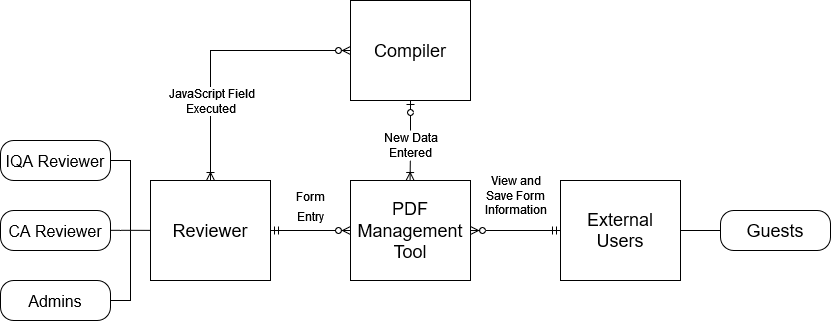

The diagram above was exported from draw.io. Its source (the exported page's mxGraphModel, read from the mxfile embedded in the PNG):
<mxGraphModel dx="1349" dy="739" grid="1" gridSize="10" guides="1" tooltips="1" connect="1" arrows="1" fold="1" page="1" pageScale="1" pageWidth="850" pageHeight="1100" math="0" shadow="0" extFonts="Permanent Marker^https://fonts.googleapis.com/css?family=Permanent+Marker">
  <root>
    <mxCell id="0" />
    <mxCell id="1" parent="0" />
    <mxCell id="h44mhIY3dPf8cAoPlyxF-2" value="&lt;font style=&quot;font-size: 18px&quot;&gt;Reviewer&lt;/font&gt;" style="whiteSpace=wrap;html=1;align=center;" parent="1" vertex="1">
      <mxGeometry x="160" y="280" width="120" height="100" as="geometry" />
    </mxCell>
    <mxCell id="h44mhIY3dPf8cAoPlyxF-4" value="&lt;div&gt;&lt;font style=&quot;font-size: 18px&quot;&gt;&lt;font style=&quot;font-size: 18px&quot;&gt;PDF&lt;/font&gt;&lt;br&gt;&lt;/font&gt;&lt;/div&gt;&lt;div&gt;&lt;font style=&quot;font-size: 18px&quot; size=&quot;3&quot;&gt;Management&lt;/font&gt;&lt;/div&gt;&lt;div&gt;&lt;font style=&quot;font-size: 18px&quot; size=&quot;3&quot;&gt;Tool&lt;br&gt;&lt;/font&gt;&lt;/div&gt;" style="whiteSpace=wrap;html=1;align=center;" parent="1" vertex="1">
      <mxGeometry x="360" y="280" width="120" height="100" as="geometry" />
    </mxCell>
    <mxCell id="h44mhIY3dPf8cAoPlyxF-5" value="&lt;div&gt;&lt;font style=&quot;font-size: 18px&quot;&gt;External&lt;/font&gt;&lt;/div&gt;&lt;div&gt;&lt;font style=&quot;font-size: 18px&quot;&gt;Users&lt;br&gt;&lt;/font&gt;&lt;/div&gt;" style="whiteSpace=wrap;html=1;align=center;" parent="1" vertex="1">
      <mxGeometry x="570" y="280" width="120" height="100" as="geometry" />
    </mxCell>
    <mxCell id="h44mhIY3dPf8cAoPlyxF-18" value="" style="fontSize=12;html=1;endArrow=ERoneToMany;startArrow=none;rounded=0;" parent="1" source="h44mhIY3dPf8cAoPlyxF-36" edge="1">
      <mxGeometry width="100" height="100" relative="1" as="geometry">
        <mxPoint x="420" y="200" as="sourcePoint" />
        <mxPoint x="419.58" y="280" as="targetPoint" />
        <Array as="points" />
      </mxGeometry>
    </mxCell>
    <mxCell id="h44mhIY3dPf8cAoPlyxF-6" value="&lt;font style=&quot;font-size: 18px&quot;&gt;Compiler&lt;/font&gt;" style="whiteSpace=wrap;html=1;align=center;" parent="1" vertex="1">
      <mxGeometry x="360" y="100" width="120" height="100" as="geometry" />
    </mxCell>
    <mxCell id="h44mhIY3dPf8cAoPlyxF-20" value="" style="fontSize=12;html=1;endArrow=ERzeroToMany;startArrow=ERmandOne;rounded=0;" parent="1" source="h44mhIY3dPf8cAoPlyxF-5" target="h44mhIY3dPf8cAoPlyxF-4" edge="1">
      <mxGeometry width="100" height="100" relative="1" as="geometry">
        <mxPoint x="540" y="329.58000000000004" as="sourcePoint" />
        <mxPoint x="490" y="340" as="targetPoint" />
      </mxGeometry>
    </mxCell>
    <mxCell id="h44mhIY3dPf8cAoPlyxF-21" value="" style="fontSize=12;html=1;endArrow=ERzeroToMany;startArrow=ERmandOne;rounded=0;" parent="1" source="h44mhIY3dPf8cAoPlyxF-2" target="h44mhIY3dPf8cAoPlyxF-4" edge="1">
      <mxGeometry width="100" height="100" relative="1" as="geometry">
        <mxPoint x="290" y="329.71000000000004" as="sourcePoint" />
        <mxPoint x="350" y="329.71000000000004" as="targetPoint" />
      </mxGeometry>
    </mxCell>
    <mxCell id="h44mhIY3dPf8cAoPlyxF-23" value="" style="fontSize=12;html=1;endArrow=ERoneToMany;startArrow=ERzeroToMany;rounded=0;entryX=0.5;entryY=0;entryDx=0;entryDy=0;" parent="1" source="h44mhIY3dPf8cAoPlyxF-6" target="h44mhIY3dPf8cAoPlyxF-2" edge="1">
      <mxGeometry width="100" height="100" relative="1" as="geometry">
        <mxPoint x="290" y="149.57999999999998" as="sourcePoint" />
        <mxPoint x="190" y="149.57999999999998" as="targetPoint" />
        <Array as="points">
          <mxPoint x="220" y="150" />
        </Array>
      </mxGeometry>
    </mxCell>
    <mxCell id="h44mhIY3dPf8cAoPlyxF-39" value="&lt;div&gt;JavaScript Field&lt;/div&gt;&lt;div&gt;Executed&lt;br&gt;&lt;/div&gt;" style="edgeLabel;html=1;align=center;verticalAlign=middle;resizable=0;points=[];fontSize=12;" parent="h44mhIY3dPf8cAoPlyxF-23" vertex="1" connectable="0">
      <mxGeometry x="0.4727" relative="1" as="geometry">
        <mxPoint y="-9" as="offset" />
      </mxGeometry>
    </mxCell>
    <mxCell id="h44mhIY3dPf8cAoPlyxF-24" value="&lt;font style=&quot;font-size: 16px&quot;&gt;IQA Reviewer&lt;br&gt;&lt;/font&gt;" style="rounded=1;whiteSpace=wrap;html=1;fontSize=18;arcSize=33;" parent="1" vertex="1">
      <mxGeometry x="10" y="240" width="110" height="40" as="geometry" />
    </mxCell>
    <mxCell id="h44mhIY3dPf8cAoPlyxF-25" value="&lt;font style=&quot;font-size: 16px&quot;&gt;CA Reviewer&lt;br&gt;&lt;/font&gt;" style="rounded=1;whiteSpace=wrap;html=1;fontSize=18;arcSize=33;" parent="1" vertex="1">
      <mxGeometry x="10" y="310" width="110" height="40" as="geometry" />
    </mxCell>
    <mxCell id="h44mhIY3dPf8cAoPlyxF-28" value="&lt;font style=&quot;font-size: 16px&quot;&gt;Admins&lt;/font&gt;" style="rounded=1;whiteSpace=wrap;html=1;fontSize=18;arcSize=33;" parent="1" vertex="1">
      <mxGeometry x="10" y="380" width="110" height="40" as="geometry" />
    </mxCell>
    <mxCell id="h44mhIY3dPf8cAoPlyxF-30" value="" style="endArrow=none;html=1;rounded=0;fontSize=18;" parent="1" source="h44mhIY3dPf8cAoPlyxF-24" edge="1">
      <mxGeometry width="50" height="50" relative="1" as="geometry">
        <mxPoint x="120" y="250" as="sourcePoint" />
        <mxPoint x="140" y="330" as="targetPoint" />
        <Array as="points">
          <mxPoint x="140" y="260" />
        </Array>
      </mxGeometry>
    </mxCell>
    <mxCell id="h44mhIY3dPf8cAoPlyxF-31" value="" style="endArrow=none;html=1;rounded=0;fontSize=18;" parent="1" source="h44mhIY3dPf8cAoPlyxF-25" target="h44mhIY3dPf8cAoPlyxF-2" edge="1">
      <mxGeometry width="50" height="50" relative="1" as="geometry">
        <mxPoint x="120" y="329.8" as="sourcePoint" />
        <mxPoint x="140" y="329.8" as="targetPoint" />
        <Array as="points">
          <mxPoint x="130" y="329.8" />
        </Array>
      </mxGeometry>
    </mxCell>
    <mxCell id="h44mhIY3dPf8cAoPlyxF-32" value="" style="endArrow=none;html=1;rounded=0;fontSize=18;" parent="1" source="h44mhIY3dPf8cAoPlyxF-28" edge="1">
      <mxGeometry width="50" height="50" relative="1" as="geometry">
        <mxPoint x="120" y="399.8" as="sourcePoint" />
        <mxPoint x="140" y="330" as="targetPoint" />
        <Array as="points">
          <mxPoint x="140" y="400" />
        </Array>
      </mxGeometry>
    </mxCell>
    <mxCell id="h44mhIY3dPf8cAoPlyxF-33" value="&lt;div&gt;&lt;font style=&quot;font-size: 12px&quot;&gt;Form&lt;/font&gt;&lt;/div&gt;&lt;div&gt;&lt;font style=&quot;font-size: 12px&quot;&gt;Entry&lt;br&gt;&lt;/font&gt;&lt;/div&gt;" style="text;html=1;align=center;verticalAlign=middle;resizable=0;points=[];autosize=1;strokeColor=none;fillColor=none;fontSize=16;" parent="1" vertex="1">
      <mxGeometry x="300" y="280" width="40" height="50" as="geometry" />
    </mxCell>
    <mxCell id="h44mhIY3dPf8cAoPlyxF-35" value="&lt;div&gt;View and&lt;/div&gt;&lt;div&gt;Save Form&lt;/div&gt;&lt;div&gt;Information&lt;br&gt;&lt;/div&gt;" style="text;html=1;align=center;verticalAlign=middle;resizable=0;points=[];autosize=1;strokeColor=none;fillColor=none;fontSize=12;" parent="1" vertex="1">
      <mxGeometry x="490" y="270" width="70" height="50" as="geometry" />
    </mxCell>
    <mxCell id="h44mhIY3dPf8cAoPlyxF-36" value="&lt;div&gt;New Data&lt;/div&gt;&lt;div&gt;Entered&lt;br&gt;&lt;/div&gt;" style="text;html=1;align=center;verticalAlign=middle;resizable=0;points=[];autosize=1;strokeColor=none;fillColor=none;fontSize=12;" parent="1" vertex="1">
      <mxGeometry x="385" y="230" width="70" height="30" as="geometry" />
    </mxCell>
    <mxCell id="h44mhIY3dPf8cAoPlyxF-37" value="" style="fontSize=12;html=1;endArrow=none;startArrow=ERzeroToOne;rounded=0;" parent="1" target="h44mhIY3dPf8cAoPlyxF-36" edge="1">
      <mxGeometry width="100" height="100" relative="1" as="geometry">
        <mxPoint x="420" y="200" as="sourcePoint" />
        <mxPoint x="419.5799999999999" y="280" as="targetPoint" />
        <Array as="points" />
      </mxGeometry>
    </mxCell>
    <mxCell id="h44mhIY3dPf8cAoPlyxF-40" value="Guests" style="rounded=1;whiteSpace=wrap;html=1;fontSize=18;arcSize=33;" parent="1" vertex="1">
      <mxGeometry x="730" y="310" width="110" height="40" as="geometry" />
    </mxCell>
    <mxCell id="h44mhIY3dPf8cAoPlyxF-41" value="" style="endArrow=none;html=1;rounded=0;fontSize=12;" parent="1" source="h44mhIY3dPf8cAoPlyxF-40" target="h44mhIY3dPf8cAoPlyxF-5" edge="1">
      <mxGeometry width="50" height="50" relative="1" as="geometry">
        <mxPoint x="730" y="330" as="sourcePoint" />
        <mxPoint x="780" y="280" as="targetPoint" />
      </mxGeometry>
    </mxCell>
  </root>
</mxGraphModel>